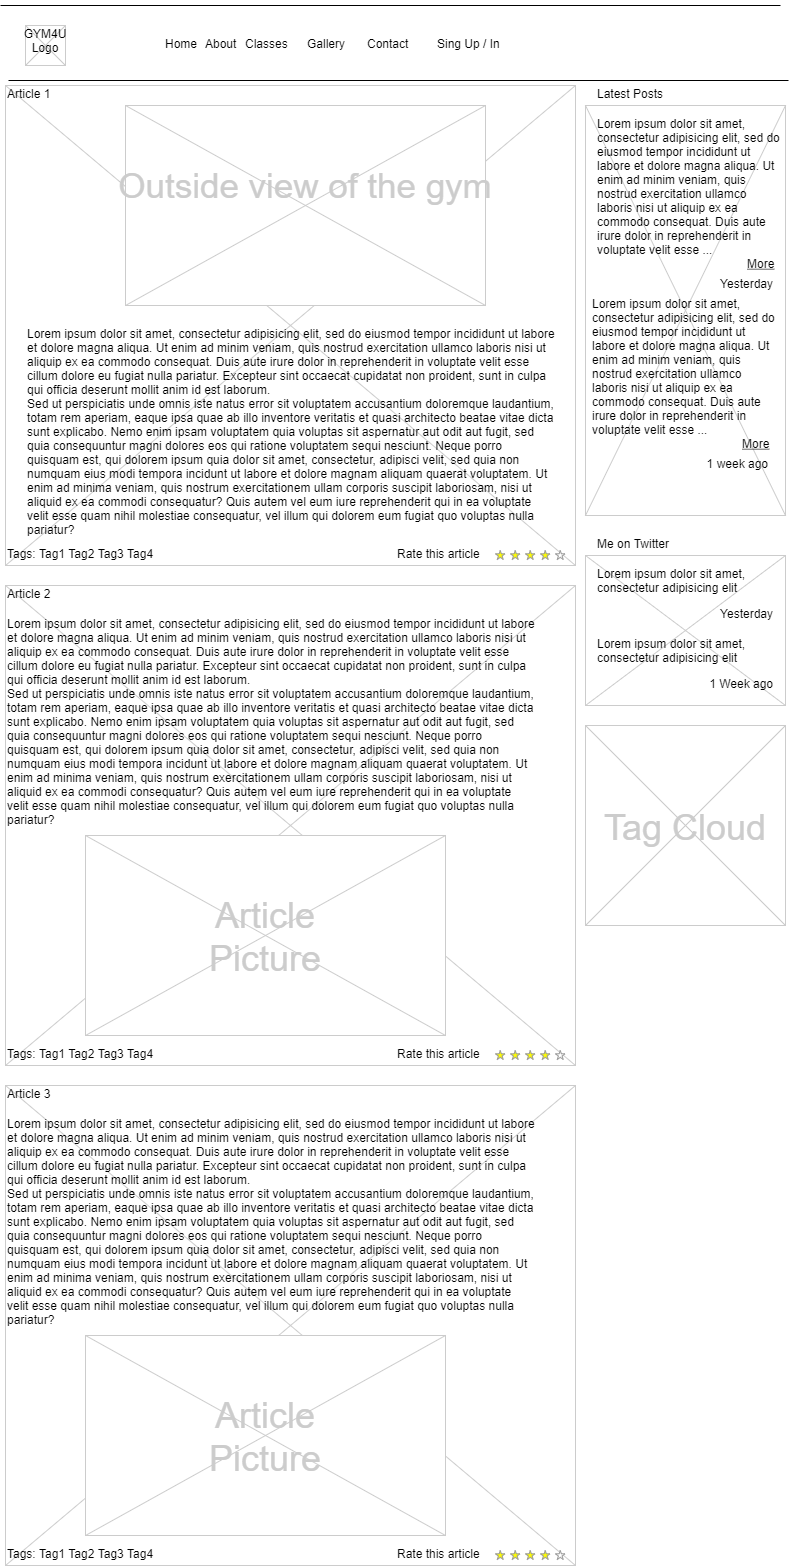

The diagram above was exported from draw.io. Its source (the exported page's mxGraphModel, read from the mxfile embedded in the PNG):
<mxGraphModel dx="1422" dy="762" grid="1" gridSize="10" guides="1" tooltips="1" connect="1" arrows="1" fold="1" page="1" pageScale="1" pageWidth="826" pageHeight="1169" background="none" math="0" shadow="0">
  <root>
    <mxCell id="0" />
    <mxCell id="1" parent="0" />
    <mxCell id="14" value="" style="verticalLabelPosition=bottom;verticalAlign=top;strokeWidth=1;shape=mxgraph.mockup.graphics.iconGrid;strokeColor=#CCCCCC;gridSize=1,1;" parent="1" vertex="1">
      <mxGeometry x="600" y="140" width="200" height="410" as="geometry" />
    </mxCell>
    <mxCell id="13" value="" style="verticalLabelPosition=bottom;verticalAlign=top;strokeWidth=1;shape=mxgraph.mockup.graphics.iconGrid;strokeColor=#CCCCCC;gridSize=1,1;" parent="1" vertex="1">
      <mxGeometry x="20" y="120" width="570" height="480" as="geometry" />
    </mxCell>
    <mxCell id="3" value="" style="line;strokeWidth=1" parent="1" vertex="1">
      <mxGeometry x="15" y="35" width="780" height="10" as="geometry" />
    </mxCell>
    <mxCell id="4" value="" style="line;strokeWidth=1" parent="1" vertex="1">
      <mxGeometry x="23" y="110" width="780" height="10" as="geometry" />
    </mxCell>
    <mxCell id="5" value="Home" style="text;spacingTop=-5;" parent="1" vertex="1">
      <mxGeometry x="178" y="70.00000000000009" width="30" height="20" as="geometry" />
    </mxCell>
    <mxCell id="6" value="About" style="text;spacingTop=-5;" parent="1" vertex="1">
      <mxGeometry x="217.99999999999994" y="70.00000000000016" width="30" height="20" as="geometry" />
    </mxCell>
    <mxCell id="7" value="Sing Up / In" style="text;spacingTop=-5;" parent="1" vertex="1">
      <mxGeometry x="449.9999999999999" y="70" width="30" height="20" as="geometry" />
    </mxCell>
    <mxCell id="8" value="Article 1" style="text;spacingTop=-5;" parent="1" vertex="1">
      <mxGeometry x="20" y="120" width="30" height="20" as="geometry" />
    </mxCell>
    <mxCell id="9" value="Lorem ipsum dolor sit amet, consectetur adipisicing elit, sed do eiusmod tempor incididunt ut labore et dolore magna aliqua. Ut enim ad minim veniam, quis nostrud exercitation ullamco laboris nisi ut aliquip ex ea commodo consequat. Duis aute irure dolor in reprehenderit in voluptate velit esse cillum dolore eu fugiat nulla pariatur. Excepteur sint occaecat cupidatat non proident, sunt in culpa qui officia deserunt mollit anim id est laborum.&#10;Sed ut perspiciatis unde omnis iste natus error sit voluptatem accusantium doloremque laudantium, totam rem aperiam, eaque ipsa quae ab illo inventore veritatis et quasi architecto beatae vitae dicta sunt explicabo. Nemo enim ipsam voluptatem quia voluptas sit aspernatur aut odit aut fugit, sed quia consequuntur magni dolores eos qui ratione voluptatem sequi nesciunt. Neque porro quisquam est, qui dolorem ipsum quia dolor sit amet, consectetur, adipisci velit, sed quia non numquam eius modi tempora incidunt ut labore et dolore magnam aliquam quaerat voluptatem. Ut enim ad minima veniam, quis nostrum exercitationem ullam corporis suscipit laboriosam, nisi ut aliquid ex ea commodi consequatur? Quis autem vel eum iure reprehenderit qui in ea voluptate velit esse quam nihil molestiae consequatur, vel illum qui dolorem eum fugiat quo voluptas nulla pariatur?" style="text;spacingTop=-5;whiteSpace=wrap;align=left" parent="1" vertex="1">
      <mxGeometry x="40" y="360" width="530" height="250" as="geometry" />
    </mxCell>
    <mxCell id="10" value="Latest Posts" style="text;spacingTop=-5;" parent="1" vertex="1">
      <mxGeometry x="610" y="120" width="30" height="20" as="geometry" />
    </mxCell>
    <mxCell id="12" value="Lorem ipsum dolor sit amet, consectetur adipisicing elit, sed do eiusmod tempor incididunt ut labore et dolore magna aliqua. Ut enim ad minim veniam, quis nostrud exercitation ullamco laboris nisi ut aliquip ex ea commodo consequat. Duis aute irure dolor in reprehenderit in voluptate velit esse ..." style="text;spacingTop=-5;whiteSpace=wrap;align=left" parent="1" vertex="1">
      <mxGeometry x="610" y="150" width="190" height="140" as="geometry" />
    </mxCell>
    <mxCell id="15" value="More" style="text;spacingTop=-5;fontStyle=4" parent="1" vertex="1">
      <mxGeometry x="760" y="290" width="30" height="20" as="geometry" />
    </mxCell>
    <mxCell id="16" value="Yesterday" style="text;spacingTop=-5;fontStyle=0;align=right" parent="1" vertex="1">
      <mxGeometry x="760" y="310" width="30" height="20" as="geometry" />
    </mxCell>
    <mxCell id="17" value="Lorem ipsum dolor sit amet, consectetur adipisicing elit, sed do eiusmod tempor incididunt ut labore et dolore magna aliqua. Ut enim ad minim veniam, quis nostrud exercitation ullamco laboris nisi ut aliquip ex ea commodo consequat. Duis aute irure dolor in reprehenderit in voluptate velit esse ..." style="text;spacingTop=-5;whiteSpace=wrap;align=left" parent="1" vertex="1">
      <mxGeometry x="605" y="330" width="190" height="140" as="geometry" />
    </mxCell>
    <mxCell id="18" value="More" style="text;spacingTop=-5;fontStyle=4" parent="1" vertex="1">
      <mxGeometry x="755" y="470" width="30" height="20" as="geometry" />
    </mxCell>
    <mxCell id="19" value="1 week ago" style="text;spacingTop=-5;fontStyle=0;align=right" parent="1" vertex="1">
      <mxGeometry x="755" y="490" width="30" height="20" as="geometry" />
    </mxCell>
    <mxCell id="20" value="" style="verticalLabelPosition=bottom;verticalAlign=top;strokeWidth=1;shape=mxgraph.mockup.graphics.iconGrid;strokeColor=#CCCCCC;gridSize=1,1;" parent="1" vertex="1">
      <mxGeometry x="40" y="60" width="40" height="40" as="geometry" />
    </mxCell>
    <mxCell id="21" value="GYM4U&#10;Logo" style="text;spacingTop=-5;align=center" parent="1" vertex="1">
      <mxGeometry x="40" y="60" width="40" height="40" as="geometry" />
    </mxCell>
    <mxCell id="22" value="Classes" style="text;spacingTop=-5;" parent="1" vertex="1">
      <mxGeometry x="258" y="70.00000000000026" width="30" height="20" as="geometry" />
    </mxCell>
    <mxCell id="23" value="Gallery" style="text;spacingTop=-5;" parent="1" vertex="1">
      <mxGeometry x="320" y="70.00000000000003" width="30" height="20" as="geometry" />
    </mxCell>
    <mxCell id="24" value="Contact" style="text;spacingTop=-5;" parent="1" vertex="1">
      <mxGeometry x="380" y="70.00000000000013" width="30" height="20" as="geometry" />
    </mxCell>
    <mxCell id="25" value="" style="verticalLabelPosition=bottom;verticalAlign=top;strokeWidth=1;shape=mxgraph.mockup.graphics.iconGrid;strokeColor=#CCCCCC;gridSize=1,1;" parent="1" vertex="1">
      <mxGeometry x="140" y="140" width="360" height="200" as="geometry" />
    </mxCell>
    <mxCell id="26" value="Outside view of the gym&#10;" style="text;spacingTop=-5;align=center;verticalAlign=middle;fontSize=35;fontColor=#CCCCCC" parent="1" vertex="1">
      <mxGeometry x="140" y="140" width="360" height="200" as="geometry" />
    </mxCell>
    <mxCell id="27" value="" style="verticalLabelPosition=bottom;verticalAlign=top;strokeWidth=1;shape=mxgraph.mockup.graphics.iconGrid;strokeColor=#CCCCCC;gridSize=1,1;" parent="1" vertex="1">
      <mxGeometry x="20" y="620" width="570" height="480" as="geometry" />
    </mxCell>
    <mxCell id="28" value="Article 2" style="text;spacingTop=-5;" parent="1" vertex="1">
      <mxGeometry x="20" y="620" width="30" height="20" as="geometry" />
    </mxCell>
    <mxCell id="29" value="Lorem ipsum dolor sit amet, consectetur adipisicing elit, sed do eiusmod tempor incididunt ut labore et dolore magna aliqua. Ut enim ad minim veniam, quis nostrud exercitation ullamco laboris nisi ut aliquip ex ea commodo consequat. Duis aute irure dolor in reprehenderit in voluptate velit esse cillum dolore eu fugiat nulla pariatur. Excepteur sint occaecat cupidatat non proident, sunt in culpa qui officia deserunt mollit anim id est laborum.&#10;Sed ut perspiciatis unde omnis iste natus error sit voluptatem accusantium doloremque laudantium, totam rem aperiam, eaque ipsa quae ab illo inventore veritatis et quasi architecto beatae vitae dicta sunt explicabo. Nemo enim ipsam voluptatem quia voluptas sit aspernatur aut odit aut fugit, sed quia consequuntur magni dolores eos qui ratione voluptatem sequi nesciunt. Neque porro quisquam est, qui dolorem ipsum quia dolor sit amet, consectetur, adipisci velit, sed quia non numquam eius modi tempora incidunt ut labore et dolore magnam aliquam quaerat voluptatem. Ut enim ad minima veniam, quis nostrum exercitationem ullam corporis suscipit laboriosam, nisi ut aliquid ex ea commodi consequatur? Quis autem vel eum iure reprehenderit qui in ea voluptate velit esse quam nihil molestiae consequatur, vel illum qui dolorem eum fugiat quo voluptas nulla pariatur?" style="text;spacingTop=-5;whiteSpace=wrap;align=left" parent="1" vertex="1">
      <mxGeometry x="20" y="650" width="530" height="250" as="geometry" />
    </mxCell>
    <mxCell id="30" value="" style="verticalLabelPosition=bottom;verticalAlign=top;strokeWidth=1;shape=mxgraph.mockup.graphics.iconGrid;strokeColor=#CCCCCC;gridSize=1,1;" parent="1" vertex="1">
      <mxGeometry x="100" y="870" width="360" height="200" as="geometry" />
    </mxCell>
    <mxCell id="31" value="Article&#10;Picture" style="text;spacingTop=-5;align=center;verticalAlign=middle;fontSize=36;fontColor=#CCCCCC" parent="1" vertex="1">
      <mxGeometry x="100" y="870" width="360" height="200" as="geometry" />
    </mxCell>
    <mxCell id="32" value="" style="verticalLabelPosition=bottom;verticalAlign=top;strokeWidth=1;shape=mxgraph.mockup.graphics.iconGrid;strokeColor=#CCCCCC;gridSize=1,1;" parent="1" vertex="1">
      <mxGeometry x="20" y="1120" width="570" height="480" as="geometry" />
    </mxCell>
    <mxCell id="33" value="Article 3" style="text;spacingTop=-5;" parent="1" vertex="1">
      <mxGeometry x="20" y="1120" width="30" height="20" as="geometry" />
    </mxCell>
    <mxCell id="34" value="Lorem ipsum dolor sit amet, consectetur adipisicing elit, sed do eiusmod tempor incididunt ut labore et dolore magna aliqua. Ut enim ad minim veniam, quis nostrud exercitation ullamco laboris nisi ut aliquip ex ea commodo consequat. Duis aute irure dolor in reprehenderit in voluptate velit esse cillum dolore eu fugiat nulla pariatur. Excepteur sint occaecat cupidatat non proident, sunt in culpa qui officia deserunt mollit anim id est laborum.&#10;Sed ut perspiciatis unde omnis iste natus error sit voluptatem accusantium doloremque laudantium, totam rem aperiam, eaque ipsa quae ab illo inventore veritatis et quasi architecto beatae vitae dicta sunt explicabo. Nemo enim ipsam voluptatem quia voluptas sit aspernatur aut odit aut fugit, sed quia consequuntur magni dolores eos qui ratione voluptatem sequi nesciunt. Neque porro quisquam est, qui dolorem ipsum quia dolor sit amet, consectetur, adipisci velit, sed quia non numquam eius modi tempora incidunt ut labore et dolore magnam aliquam quaerat voluptatem. Ut enim ad minima veniam, quis nostrum exercitationem ullam corporis suscipit laboriosam, nisi ut aliquid ex ea commodi consequatur? Quis autem vel eum iure reprehenderit qui in ea voluptate velit esse quam nihil molestiae consequatur, vel illum qui dolorem eum fugiat quo voluptas nulla pariatur?" style="text;spacingTop=-5;whiteSpace=wrap;align=left" parent="1" vertex="1">
      <mxGeometry x="20" y="1150" width="530" height="250" as="geometry" />
    </mxCell>
    <mxCell id="35" value="" style="verticalLabelPosition=bottom;verticalAlign=top;strokeWidth=1;shape=mxgraph.mockup.graphics.iconGrid;strokeColor=#CCCCCC;gridSize=1,1;" parent="1" vertex="1">
      <mxGeometry x="100" y="1370" width="360" height="200" as="geometry" />
    </mxCell>
    <mxCell id="36" value="Article&#10;Picture" style="text;spacingTop=-5;align=center;verticalAlign=middle;fontSize=36;fontColor=#CCCCCC" parent="1" vertex="1">
      <mxGeometry x="100" y="1370" width="360" height="200" as="geometry" />
    </mxCell>
    <mxCell id="37" value="" style="verticalLabelPosition=bottom;verticalAlign=top;strokeWidth=1;shape=mxgraph.mockup.misc.rating;strokeColor=#999999;fillColor=#ffff00;emptyFillColor=#ffffff;grade=4;ratingScale=5;ratingStyle=star;" parent="1" vertex="1">
      <mxGeometry x="510.00000000000006" y="585.0000000000002" width="77.5" height="10" as="geometry" />
    </mxCell>
    <mxCell id="38" value="Rate this article" style="text;spacingTop=-5;" parent="1" vertex="1">
      <mxGeometry x="410.0000000000001" y="580.0000000000001" width="30" height="20" as="geometry" />
    </mxCell>
    <mxCell id="41" value="" style="verticalLabelPosition=bottom;verticalAlign=top;strokeWidth=1;shape=mxgraph.mockup.misc.rating;strokeColor=#999999;fillColor=#ffff00;emptyFillColor=#ffffff;grade=4;ratingScale=5;ratingStyle=star;" parent="1" vertex="1">
      <mxGeometry x="509.99999999999994" y="1085" width="77.5" height="10" as="geometry" />
    </mxCell>
    <mxCell id="42" value="Rate this article" style="text;spacingTop=-5;" parent="1" vertex="1">
      <mxGeometry x="410.00000000000006" y="1080" width="30" height="20" as="geometry" />
    </mxCell>
    <mxCell id="43" value="" style="verticalLabelPosition=bottom;verticalAlign=top;strokeWidth=1;shape=mxgraph.mockup.misc.rating;strokeColor=#999999;fillColor=#ffff00;emptyFillColor=#ffffff;grade=4;ratingScale=5;ratingStyle=star;" parent="1" vertex="1">
      <mxGeometry x="510.0000000000001" y="1584.9999999999998" width="77.5" height="10" as="geometry" />
    </mxCell>
    <mxCell id="44" value="Rate this article" style="text;spacingTop=-5;" parent="1" vertex="1">
      <mxGeometry x="410.00000000000017" y="1579.9999999999998" width="30" height="20" as="geometry" />
    </mxCell>
    <mxCell id="47" value="Tags: Tag1 Tag2 Tag3 Tag4" style="text;spacingTop=-5;" parent="1" vertex="1">
      <mxGeometry x="20" y="580.0000000000002" width="210" height="20" as="geometry" />
    </mxCell>
    <mxCell id="48" value="Tags: Tag1 Tag2 Tag3 Tag4" style="text;spacingTop=-5;" parent="1" vertex="1">
      <mxGeometry x="20" y="1080" width="210" height="20" as="geometry" />
    </mxCell>
    <mxCell id="49" value="Tags: Tag1 Tag2 Tag3 Tag4" style="text;spacingTop=-5;" parent="1" vertex="1">
      <mxGeometry x="20" y="1579.9999999999998" width="210" height="20" as="geometry" />
    </mxCell>
    <mxCell id="50" value="" style="verticalLabelPosition=bottom;verticalAlign=top;strokeWidth=1;shape=mxgraph.mockup.graphics.iconGrid;strokeColor=#CCCCCC;gridSize=1,1;" parent="1" vertex="1">
      <mxGeometry x="600" y="590" width="200" height="150" as="geometry" />
    </mxCell>
    <mxCell id="51" value="Me on Twitter" style="text;spacingTop=-5;" parent="1" vertex="1">
      <mxGeometry x="610" y="570" width="30" height="20" as="geometry" />
    </mxCell>
    <mxCell id="52" value="Lorem ipsum dolor sit amet, consectetur adipisicing elit" style="text;spacingTop=-5;whiteSpace=wrap;align=left" parent="1" vertex="1">
      <mxGeometry x="610" y="600" width="190" height="40" as="geometry" />
    </mxCell>
    <mxCell id="54" value="Yesterday" style="text;spacingTop=-5;fontStyle=0;align=right" parent="1" vertex="1">
      <mxGeometry x="760" y="640" width="30" height="20" as="geometry" />
    </mxCell>
    <mxCell id="58" value="" style="verticalLabelPosition=bottom;verticalAlign=top;strokeWidth=1;shape=mxgraph.mockup.graphics.iconGrid;strokeColor=#CCCCCC;gridSize=1,1;" parent="1" vertex="1">
      <mxGeometry x="600" y="760" width="200" height="200" as="geometry" />
    </mxCell>
    <mxCell id="59" value="Tag Cloud" style="text;spacingTop=-5;align=center;verticalAlign=middle;fontSize=36;fontColor=#CCCCCC" parent="1" vertex="1">
      <mxGeometry x="600" y="760" width="200" height="200" as="geometry" />
    </mxCell>
    <mxCell id="60" value="Lorem ipsum dolor sit amet, consectetur adipisicing elit" style="text;spacingTop=-5;whiteSpace=wrap;align=left" parent="1" vertex="1">
      <mxGeometry x="610" y="670" width="190" height="40" as="geometry" />
    </mxCell>
    <mxCell id="61" value="1 Week ago" style="text;spacingTop=-5;fontStyle=0;align=right" parent="1" vertex="1">
      <mxGeometry x="760" y="710" width="30" height="20" as="geometry" />
    </mxCell>
  </root>
</mxGraphModel>